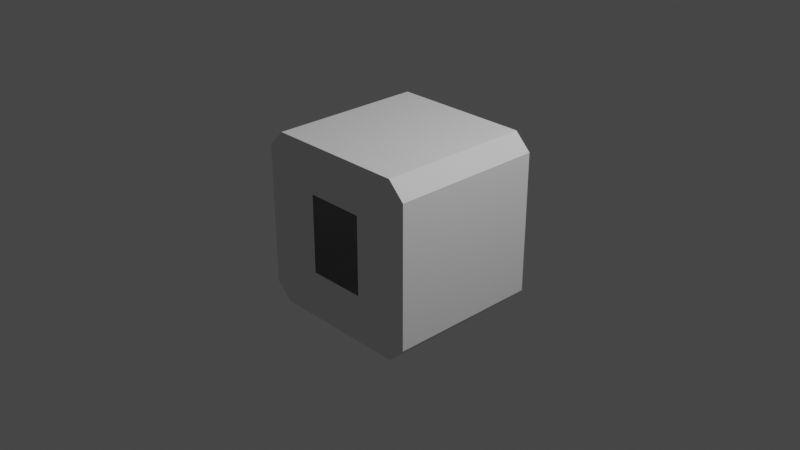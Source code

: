 # Source: ATV_Cargo_IVA.blend  (saved by Blender 3.1.7; exported with 4.5.12 LTS)
import bpy
from mathutils import Matrix  # noqa: F401  (used for matrix-valued properties, if any)

bpy.ops.wm.read_factory_settings(use_empty=True)
scene = bpy.context.scene
scene.name = 'Scene'

# ---- collections
col_collection = bpy.data.collections.new('Collection'); scene.collection.children.link(col_collection)

# ---- world
world_world = bpy.data.worlds.new('World'); scene.world = world_world
world_world.use_nodes = True; world_world.node_tree.nodes.clear()
_N = world_world.node_tree.nodes; _L = world_world.node_tree.links
n0 = _N.new('ShaderNodeOutputWorld'); n0.name = 'World Output'; n0.location = (300, 300)
n1 = _N.new('ShaderNodeBackground'); n1.name = 'Background'; n1.location = (10, 300)
n1.inputs[0].default_value = (0.05088, 0.05088, 0.05088, 1.0)
_L.new(n1.outputs[0], n0.inputs[0])
n0.is_active_output = True
world_world.color = (0.05088, 0.05088, 0.05088)
world_world.use_sun_shadow = False
world_world.sun_shadow_jitter_overblur = 0.0

# ---- cameras
cam_camera = bpy.data.cameras.new('Camera')
cam_camera.clip_end = 100.0
cam_camera.ortho_scale = 7.314

# ---- lights
light_light = bpy.data.lights.new('Light', 'POINT')
light_light.transmission_factor = 0.0
light_light.energy = 1000.0
light_light.shadow_soft_size = 0.1
light_light.shadow_maximum_resolution = 0.006
light_light.use_absolute_resolution = True

# ---- meshes
me_atv_cargo_iva = bpy.data.meshes.new('ATV_Cargo_IVA')
me_atv_cargo_iva.from_pydata([(-0.3228, -0.8473, 0.4306), (-0.3228, -0.8473, -0.4306), (0.3248, -0.8473, 0.4306), (0.3238, 0.8473, -0.4306), (-0.3228, 0.8473, 0.4306), (0.3248, 0.8473, 0.4306), (-0.3219, 0.8473, -0.4306), (0.3238, -0.8473, -0.4306), (-0.95, -0.8473, -0.77), (-0.77, -0.8473, -0.95), (0.95, -0.8473, 0.77), (0.95, -0.8473, -0.77), (-0.95, -0.8473, 0.77), (0.77, 0.8473, 0.95), (0.95, 0.8473, 0.77), (-0.77, -0.8473, 0.95), (0.77, -0.8473, 0.95), (-0.77, 0.8473, -0.95), (-0.95, 0.8473, -0.77), (0.77, 0.8473, -0.95), (0.95, 0.8473, -0.77), (-0.77, 0.8473, 0.95), (0.77, -0.8473, -0.95), (-0.95, 0.8473, 0.77)], [], [(21, 15, 12, 23), (19, 17, 9, 22), (19, 22, 11, 20), (10, 16, 13, 14), (18, 8, 9, 17), (18, 23, 12, 8), (14, 20, 11, 10), (16, 15, 21, 13), (1, 9, 8), (7, 2, 10, 11), (0, 1, 8, 12), (5, 14, 13), (0, 12, 15), (2, 0, 15, 16), (2, 16, 10), (6, 18, 17), (3, 6, 17, 19), (3, 19, 20), (5, 3, 20, 14), (4, 5, 13, 21), (7, 11, 22), (6, 4, 23, 18), (1, 7, 22, 9), (4, 21, 23)])
_uv = me_atv_cargo_iva.uv_layers.new(name='UVMap')
_uv.uv.foreach_set('vector', [0.7336, 0.984, 0.7685, 0.984, 0.7685, 0.9219, 0.7336, 0.9219, 0.7607, 0.8885, 0.7607, 0.5126, 0.8642, 0.5126, 0.864, 0.8886, 0.7336, 0.984, 0.7685, 0.984, 0.7685, 0.9219, 0.7336, 0.9219, 0.7685, 0.984, 0.7685, 0.9219, 0.7336, 0.9219, 0.7336, 0.984, 0.7336, 0.984, 0.7685, 0.984, 0.7685, 0.9219, 0.7336, 0.9219, 0.6385, 0.8885, 0.6385, 0.5126, 0.9853, 0.5126, 0.9851, 0.8886, 0.6194, 0.5126, 0.6193, 0.8886, 0.6385, 0.8885, 0.6385, 0.5126, 0.8817, 0.8885, 0.8818, 0.5125, 0.8641, 0.5126, 0.8641, 0.8885, 0.9239, 0.06945, 0.9316, 0.01782, 0.9756, 0.06177, 0.5633, 0.08315, 0.5633, 0.4164, 0.5117, 0.4377, 0.5117, 0.06177, 0.9239, 0.4164, 0.9239, 0.08315, 0.9756, 0.06177, 0.9756, 0.4377, 0.5622, 0.08317, 0.5106, 0.06177, 0.5545, 0.01784, 0.9239, 0.4164, 0.9756, 0.4377, 0.9316, 0.4817, 0.5628, 0.4301, 0.9239, 0.4301, 0.9316, 0.4817, 0.5556, 0.4817, 0.5628, 0.4301, 0.5556, 0.4817, 0.5117, 0.4377, 0.9227, 0.4165, 0.9743, 0.4379, 0.9303, 0.4818, 0.5621, 0.4301, 0.9221, 0.4302, 0.9303, 0.4818, 0.5544, 0.4817, 0.5621, 0.4301, 0.5544, 0.4817, 0.5104, 0.4377, 0.5622, 0.08317, 0.5621, 0.4164, 0.5104, 0.4377, 0.5106, 0.06177, 0.9228, 0.0696, 0.5616, 0.06947, 0.5545, 0.01784, 0.9305, 0.01797, 0.5633, 0.08315, 0.5117, 0.06177, 0.5556, 0.01782, 0.9227, 0.4165, 0.9228, 0.0833, 0.9744, 0.06193, 0.9743, 0.4379, 0.9239, 0.06945, 0.5633, 0.06945, 0.5556, 0.01782, 0.9316, 0.01782, 0.9228, 0.0696, 0.9305, 0.01797, 0.9744, 0.06193])
me_atv_cargo_iva.use_remesh_fix_poles = True
me_atv_cargo_iva.use_remesh_preserve_attributes = False
me_atv_cargo_iva.update()
me_atv_cargo_iva.normals_split_custom_set([tuple(v) for v in zip(*[iter([0.7071, 0.0, -0.7071, 0.7071, 0.0, -0.7071, 0.7071, 0.0, -0.7071, 0.7071, 0.0, -0.7071, 0.0, 0.0, 1.0, 0.0, 0.0, 1.0, 0.0, 0.0, 1.0, 0.0, 0.0, 1.0, -0.7071, 0.0, 0.7071, -0.7071, 0.0, 0.7071, -0.7071, 0.0, 0.7071, -0.7071, 0.0, 0.7071, -0.7071, 0.0, -0.7071, -0.7071, 0.0, -0.7071, -0.7071, 0.0, -0.7071, -0.7071, 0.0, -0.7071, 0.7071, 0.0, 0.7071, 0.7071, 0.0, 0.7071, 0.7071, 0.0, 0.7071, 0.7071, 0.0, 0.7071, 1.0, 0.0, 0.0, 1.0, 0.0, 0.0, 1.0, 0.0, 0.0, 1.0, 0.0, 0.0, -1.0, 0.0, 0.0, -1.0, 0.0, 0.0, -1.0, 0.0, 0.0, -1.0, 0.0, 0.0, 0.0, 0.0, -1.0, 0.0, 0.0, -1.0, 0.0, 0.0, -1.0, 0.0, 0.0, -1.0, 0.0, 1.0, 1.713e-07, 0.0, 1.0, 1.713e-07, 0.0, 1.0, 1.713e-07, 0.0, 1.0, 0.0, 0.0, 1.0, 0.0, 0.0, 1.0, 0.0, 0.0, 1.0, 0.0, 0.0, 1.0, 0.0, 0.0, 1.0, 0.0, 0.0, 1.0, 0.0, 0.0, 1.0, 0.0, 0.0, -1.0, -1.716e-07, 0.0, -1.0, -1.716e-07, 0.0, -1.0, -1.716e-07, 0.0, 1.0, -1.713e-07, 0.0, 1.0, -1.713e-07, 0.0, 1.0, -1.713e-07, 0.0, 1.0, 2.098e-07, 0.0, 1.0, 2.098e-07, 0.0, 1.0, 2.098e-07, 0.0, 1.0, 2.098e-07, 0.0, 1.0, -1.716e-07, 0.0, 1.0, -1.716e-07, 0.0, 1.0, -1.716e-07, 0.0, -1.0, 1.711e-07, 0.0, -1.0, 1.711e-07, 0.0, -1.0, 1.711e-07, 0.0, -1.0, -2.1e-07, 0.0, -1.0, -2.1e-07, 0.0, -1.0, -2.1e-07, 0.0, -1.0, -2.1e-07, 0.0, -1.0, 1.715e-07, 0.0, -1.0, 1.715e-07, 0.0, -1.0, 1.715e-07, 0.0, -1.0, 0.0, 0.0, -1.0, 0.0, 0.0, -1.0, 0.0, 0.0, -1.0, 0.0, 0.0, -1.0, 0.0, 0.0, -1.0, 0.0, 0.0, -1.0, 0.0, 0.0, -1.0, 0.0, 0.0, 1.0, -1.715e-07, 0.0, 1.0, -1.715e-07, 0.0, 1.0, -1.715e-07, 0.0, -1.0, 0.0, 0.0, -1.0, 0.0, 0.0, -1.0, 0.0, 0.0, -1.0, 0.0, 0.0, 1.0, 0.0, 0.0, 1.0, 0.0, 0.0, 1.0, 0.0, 0.0, 1.0, 0.0, 0.0, -1.0, -1.713e-07, 0.0, -1.0, -1.713e-07, 0.0, -1.0, -1.713e-07])] * 3)])

# ---- objects
ob_light = bpy.data.objects.new('Light', light_light)
ob_camera = bpy.data.objects.new('Camera', cam_camera)
ob_shellcollider = bpy.data.objects.new('shellCollider', me_atv_cargo_iva)
ob_freeiva = bpy.data.objects.new('FreeIva', None)

# ---- transforms, parenting, visibility, modifiers, constraints
ob_light.location = (4.076, 1.005, 5.904)
ob_light.rotation_euler = (0.6503, 0.05522, 1.866)
ob_light.lock_rotations_4d = False
ob_light.empty_display_type = 'ARROWS'
ob_light.color = (0.0, 0.0, 0.0, 0.0)
ob_light.lineart.crease_threshold = 0.0
ob_camera.location = (7.359, -6.926, 4.958)
ob_camera.rotation_euler = (1.109, 0.0, 0.8149)
ob_camera.lock_rotations_4d = False
ob_camera.empty_display_type = 'ARROWS'
ob_camera.color = (0.0, 0.0, 0.0, 0.0)
ob_camera.display_type = 'WIRE'
ob_camera.lineart.crease_threshold = 0.0
ob_shellcollider.parent = ob_freeiva
ob_shellcollider.location = (0.0, 0.0, 0.0)
ob_shellcollider.rotation_mode = 'QUATERNION'
ob_shellcollider.rotation_quaternion = (1.0, 0.0, 0.0, 0.0)
ob_freeiva.location = (0.0, 0.0, 0.0)

# ---- collection membership
col_collection.objects.link(ob_light)
col_collection.objects.link(ob_camera)
col_collection.objects.link(ob_shellcollider)
col_collection.objects.link(ob_freeiva)

# ---- scene / render settings (as saved in the file)
scene.camera = ob_camera
scene.frame_start = 1; scene.frame_end = 250; scene.frame_set(1)
scene.render.engine = 'BLENDER_EEVEE_NEXT'
scene.cycles.sampling_pattern = 'TABULATED_SOBOL'
scene.cycles.use_light_tree = False
scene.view_settings.view_transform = 'Filmic'
bpy.context.view_layer.update()
